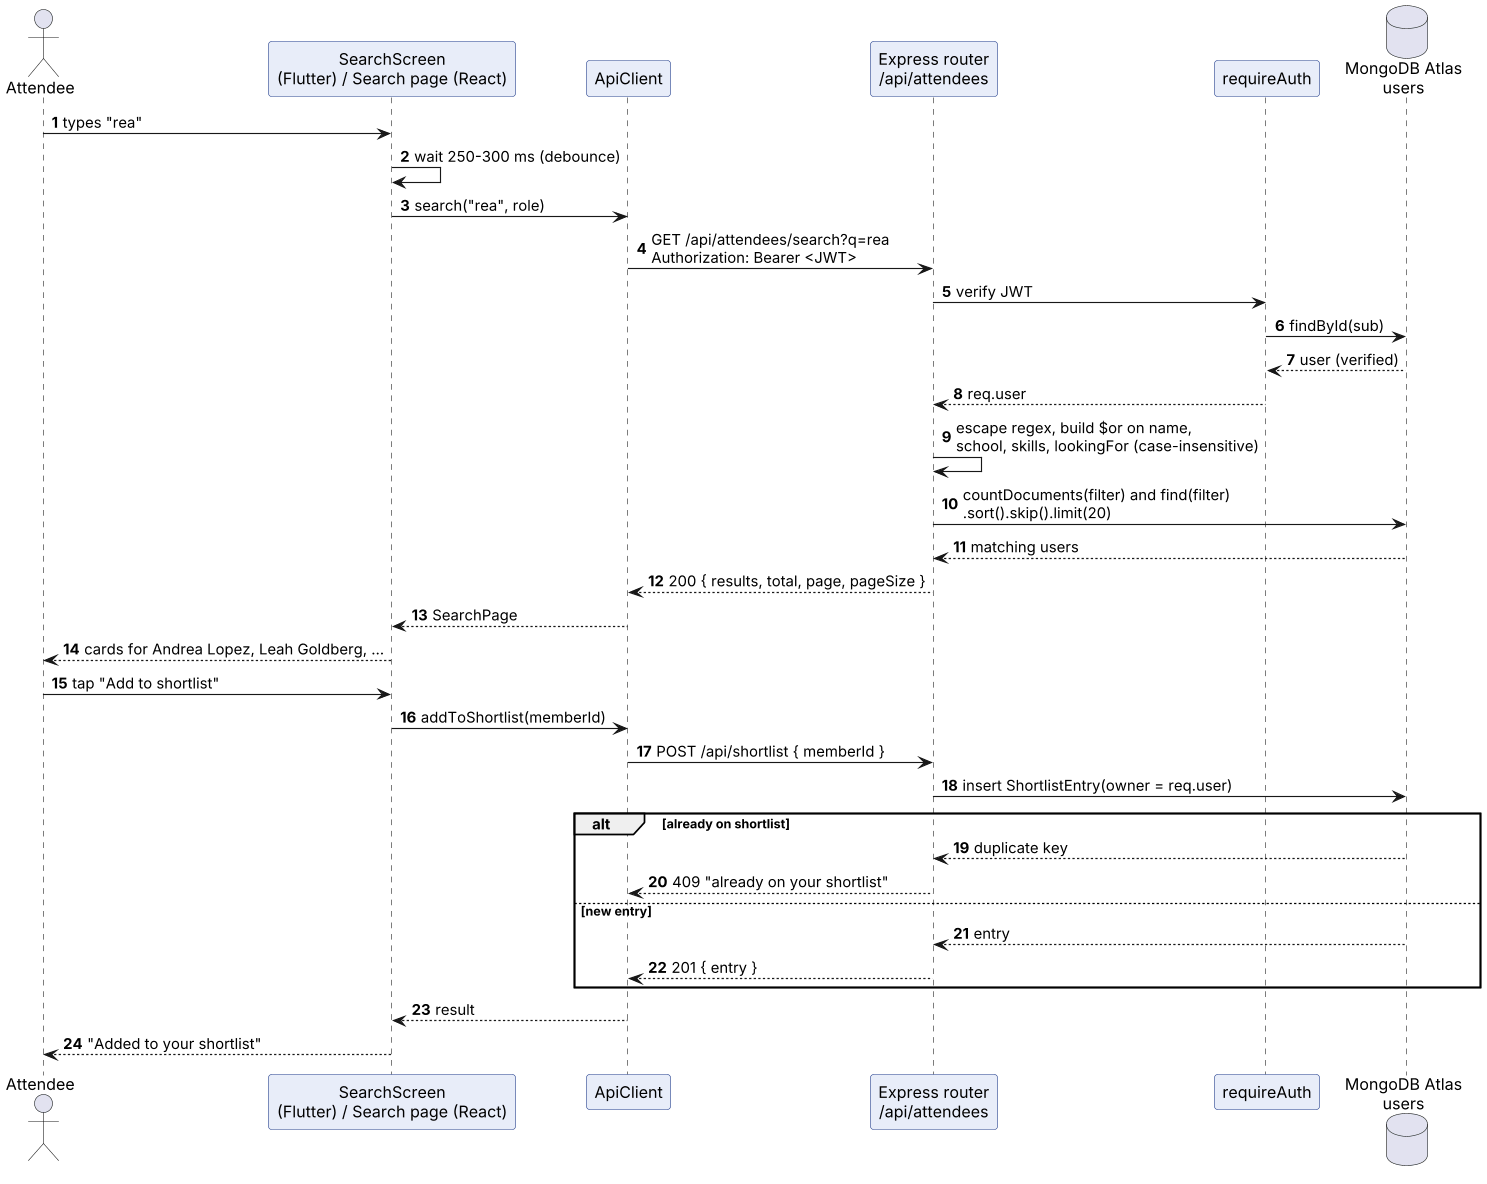

The diagram above was rendered by PlantUML. Its source (embedded in the PNG):
@startuml sequence-search
skinparamlocked dpi 110
skinparam shadowing false
skinparam sequenceParticipantBackgroundColor #E8EDF9
skinparam sequenceParticipantBorderColor #1E3A8A
autonumber

actor Attendee
participant "SearchScreen\n(Flutter) / Search page (React)" as UI
participant "ApiClient" as Client
participant "Express router\n/api/attendees" as API
participant "requireAuth" as Auth
database "MongoDB Atlas\nusers" as DB

Attendee -> UI : types "rea"
UI -> UI : wait 250-300 ms (debounce)
UI -> Client : search("rea", role)
Client -> API : GET /api/attendees/search?q=rea\nAuthorization: Bearer <JWT>
API -> Auth : verify JWT
Auth -> DB : findById(sub)
DB --> Auth : user (verified)
Auth --> API : req.user
API -> API : escape regex, build $or on name,\nschool, skills, lookingFor (case-insensitive)
API -> DB : countDocuments(filter) and find(filter)\n.sort().skip().limit(20)
DB --> API : matching users
API --> Client : 200 { results, total, page, pageSize }
Client --> UI : SearchPage
UI --> Attendee : cards for Andrea Lopez, Leah Goldberg, ...

Attendee -> UI : tap "Add to shortlist"
UI -> Client : addToShortlist(memberId)
Client -> API : POST /api/shortlist { memberId }
API -> DB : insert ShortlistEntry(owner = req.user)
alt already on shortlist
  DB --> API : duplicate key
  API --> Client : 409 "already on your shortlist"
else new entry
  DB --> API : entry
  API --> Client : 201 { entry }
end
Client --> UI : result
UI --> Attendee : "Added to your shortlist"
@enduml